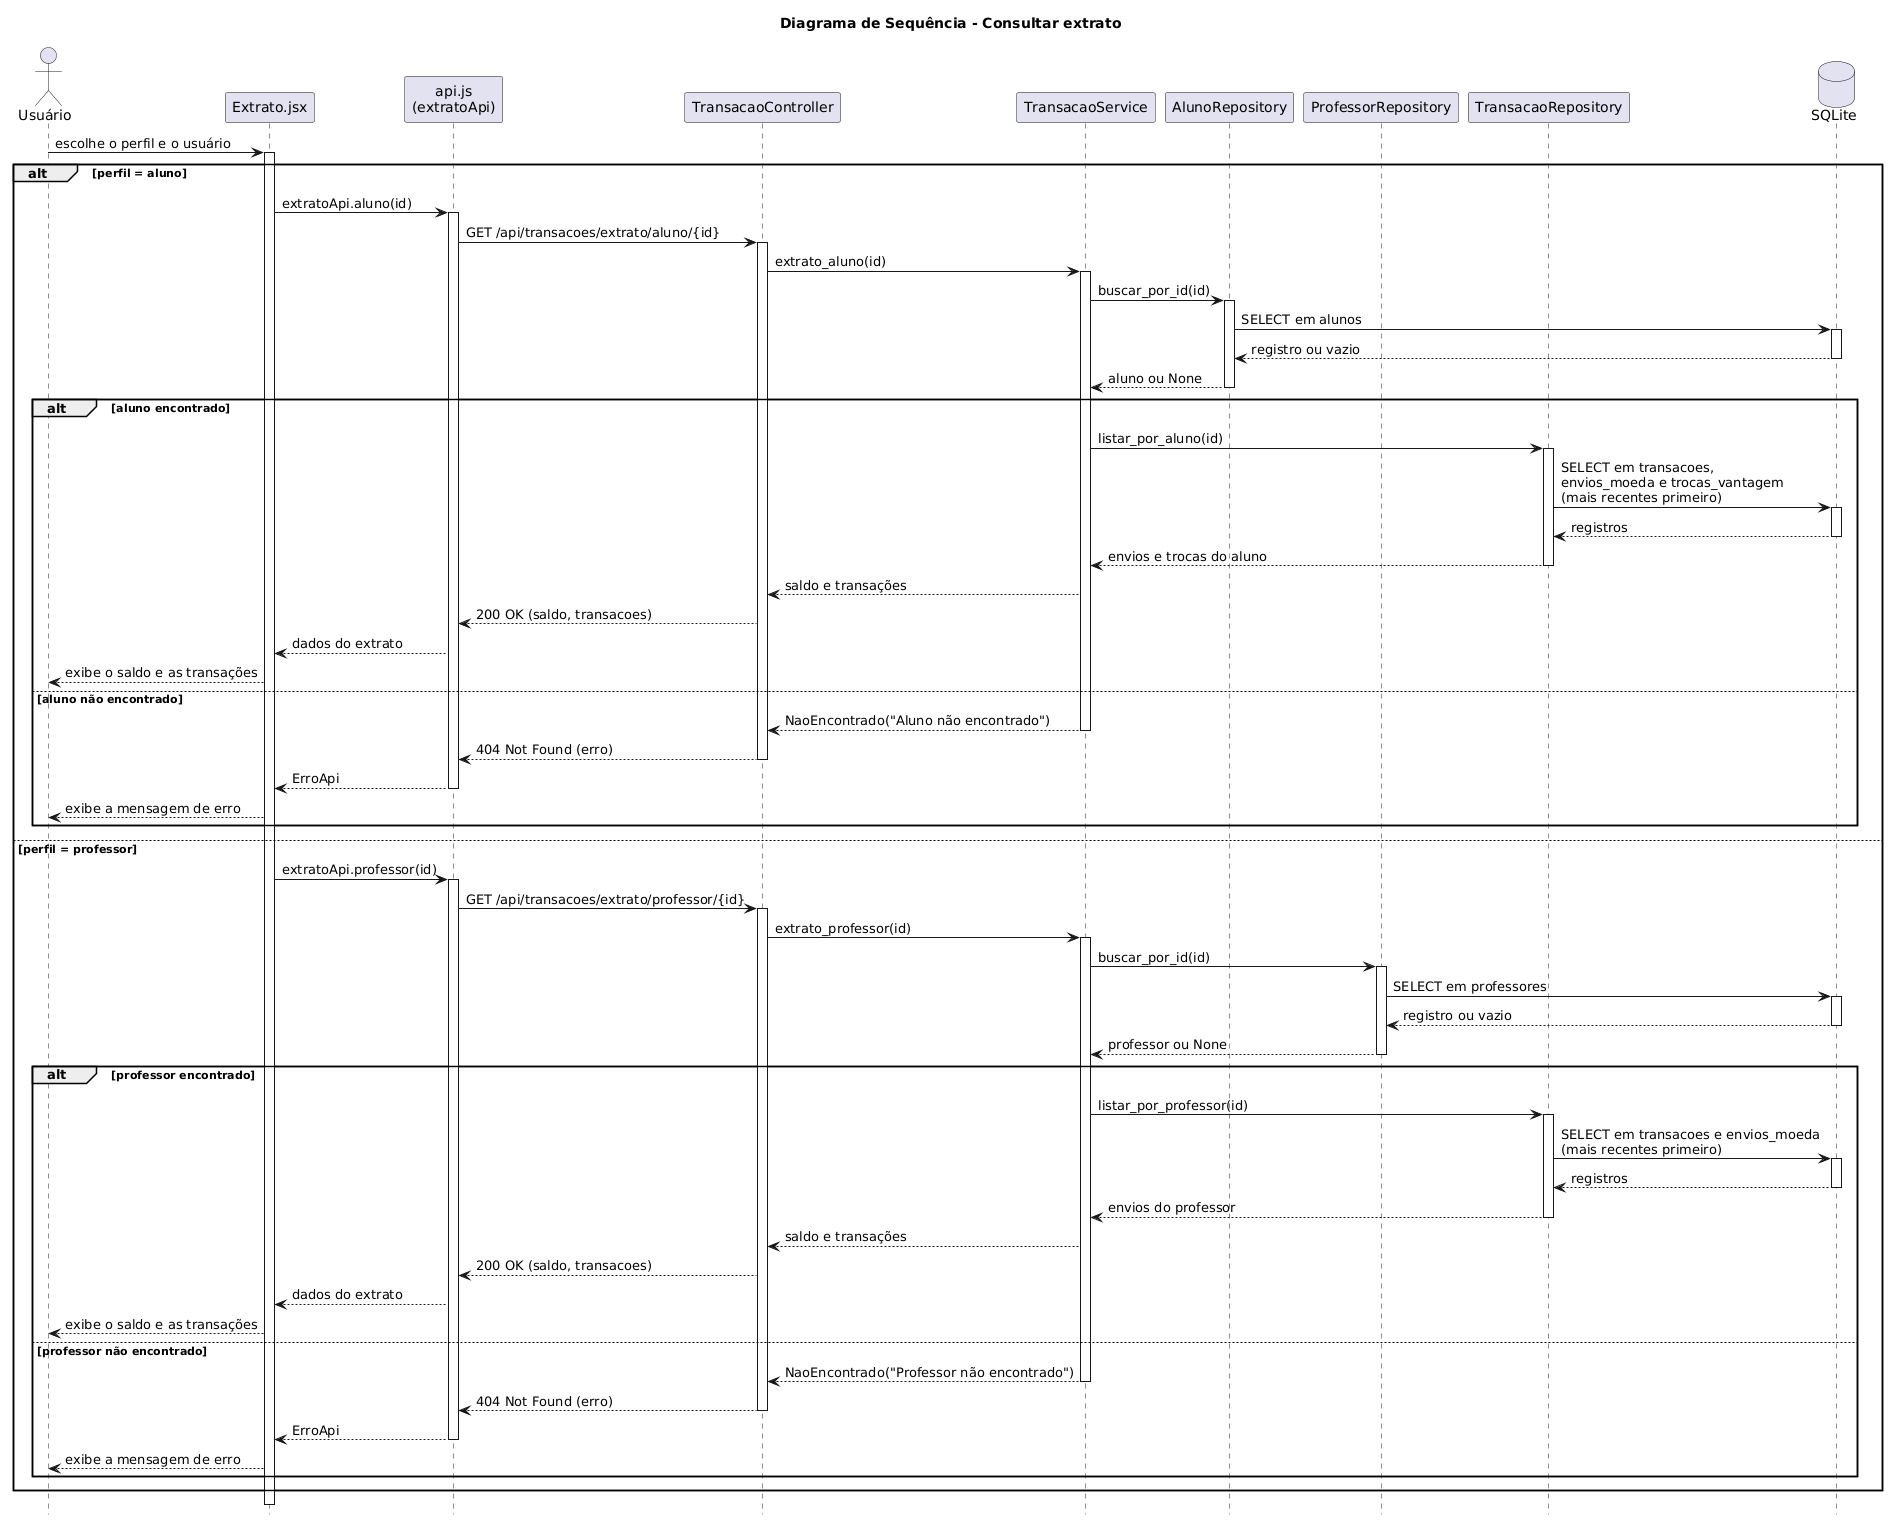

The diagram above was rendered by PlantUML. Its source (embedded in the PNG):
@startuml
skinparam shadowing false
skinparam defaultFontName Helvetica
hide footbox

title Diagrama de Sequência - Consultar extrato

actor "Usuário" as usuario
participant "Extrato.jsx" as tela
participant "api.js\n(extratoApi)" as api
participant "TransacaoController" as controller
participant "TransacaoService" as service
participant "AlunoRepository" as alunos
participant "ProfessorRepository" as professores
participant "TransacaoRepository" as transacoes
database "SQLite" as banco


usuario -> tela : escolhe o perfil e o usuário
activate tela

alt perfil = aluno
  tela -> api : extratoApi.aluno(id)
  activate api
  api -> controller : GET /api/transacoes/extrato/aluno/{id}
  activate controller
  controller -> service : extrato_aluno(id)
  activate service
  service -> alunos : buscar_por_id(id)
  activate alunos
  alunos -> banco : SELECT em alunos
  activate banco
  banco --> alunos : registro ou vazio
  deactivate banco
  alunos --> service : aluno ou None
  deactivate alunos

  alt aluno encontrado
    service -> transacoes : listar_por_aluno(id)
    activate transacoes
    transacoes -> banco : SELECT em transacoes,\nenvios_moeda e trocas_vantagem\n(mais recentes primeiro)
    activate banco
    banco --> transacoes : registros
    deactivate banco
    transacoes --> service : envios e trocas do aluno
    deactivate transacoes
    service --> controller : saldo e transações
    controller --> api : 200 OK (saldo, transacoes)
    api --> tela : dados do extrato
    tela --> usuario : exibe o saldo e as transações
  else aluno não encontrado
    service --> controller : NaoEncontrado("Aluno não encontrado")
    deactivate service
    controller --> api : 404 Not Found (erro)
    deactivate controller
    api --> tela : ErroApi
    deactivate api
    tela --> usuario : exibe a mensagem de erro
  end

else perfil = professor
  tela -> api : extratoApi.professor(id)
  activate api
  api -> controller : GET /api/transacoes/extrato/professor/{id}
  activate controller
  controller -> service : extrato_professor(id)
  activate service
  service -> professores : buscar_por_id(id)
  activate professores
  professores -> banco : SELECT em professores
  activate banco
  banco --> professores : registro ou vazio
  deactivate banco
  professores --> service : professor ou None
  deactivate professores

  alt professor encontrado
    service -> transacoes : listar_por_professor(id)
    activate transacoes
    transacoes -> banco : SELECT em transacoes e envios_moeda\n(mais recentes primeiro)
    activate banco
    banco --> transacoes : registros
    deactivate banco
    transacoes --> service : envios do professor
    deactivate transacoes
    service --> controller : saldo e transações
    controller --> api : 200 OK (saldo, transacoes)
    api --> tela : dados do extrato
    tela --> usuario : exibe o saldo e as transações
  else professor não encontrado
    service --> controller : NaoEncontrado("Professor não encontrado")
    deactivate service
    controller --> api : 404 Not Found (erro)
    deactivate controller
    api --> tela : ErroApi
    deactivate api
    tela --> usuario : exibe a mensagem de erro
  end
end

deactivate tela
@enduml